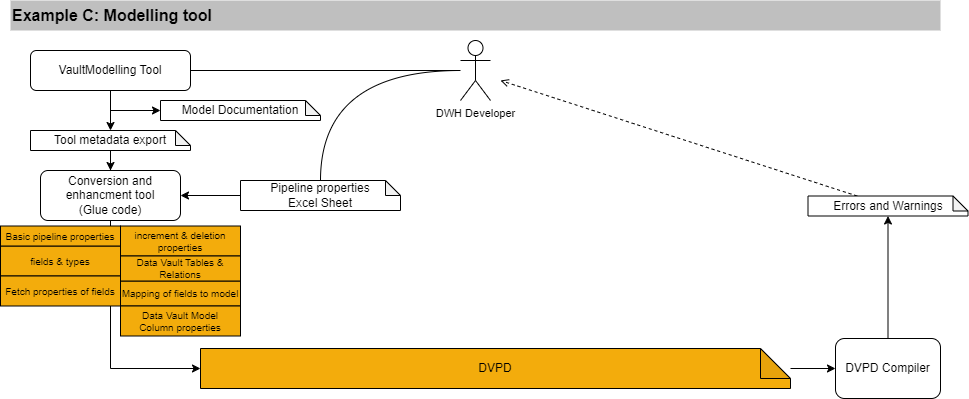

The diagram above was exported from draw.io. Its source (the exported page's mxGraphModel, read from the mxfile embedded in the PNG):
<mxGraphModel dx="1434" dy="844" grid="1" gridSize="10" guides="1" tooltips="1" connect="1" arrows="1" fold="1" page="1" pageScale="1" pageWidth="1169" pageHeight="1654" math="0" shadow="0">
  <root>
    <mxCell id="0" />
    <mxCell id="1" parent="0" />
    <mxCell id="SHAmAD_ecb-zwq3bcNpp-32" value="Example C: Modelling tool" style="rounded=0;whiteSpace=wrap;html=1;strokeColor=none;fillColor=#BFBFBF;fontStyle=1;align=left;fontSize=16;" parent="1" vertex="1">
      <mxGeometry x="50" y="40" width="930" height="30" as="geometry" />
    </mxCell>
    <mxCell id="SHAmAD_ecb-zwq3bcNpp-67" style="edgeStyle=orthogonalEdgeStyle;shape=connector;rounded=0;orthogonalLoop=1;jettySize=auto;html=1;labelBackgroundColor=default;strokeColor=default;fontFamily=Helvetica;fontSize=11;fontColor=default;endArrow=classic;" parent="1" source="SHAmAD_ecb-zwq3bcNpp-35" target="SHAmAD_ecb-zwq3bcNpp-65" edge="1">
      <mxGeometry relative="1" as="geometry" />
    </mxCell>
    <mxCell id="SHAmAD_ecb-zwq3bcNpp-81" style="edgeStyle=orthogonalEdgeStyle;shape=connector;rounded=0;orthogonalLoop=1;jettySize=auto;html=1;entryX=0;entryY=0.5;entryDx=0;entryDy=0;entryPerimeter=0;labelBackgroundColor=default;strokeColor=default;fontFamily=Helvetica;fontSize=11;fontColor=default;endArrow=classic;" parent="1" source="SHAmAD_ecb-zwq3bcNpp-35" target="SHAmAD_ecb-zwq3bcNpp-79" edge="1">
      <mxGeometry relative="1" as="geometry" />
    </mxCell>
    <mxCell id="SHAmAD_ecb-zwq3bcNpp-35" value="VaultModelling Tool" style="rounded=1;whiteSpace=wrap;html=1;" parent="1" vertex="1">
      <mxGeometry x="70" y="90" width="160" height="40" as="geometry" />
    </mxCell>
    <mxCell id="SHAmAD_ecb-zwq3bcNpp-39" style="edgeStyle=orthogonalEdgeStyle;shape=connector;rounded=0;orthogonalLoop=1;jettySize=auto;html=1;labelBackgroundColor=default;strokeColor=default;fontFamily=Helvetica;fontSize=11;fontColor=default;endArrow=classic;" parent="1" source="SHAmAD_ecb-zwq3bcNpp-41" target="SHAmAD_ecb-zwq3bcNpp-52" edge="1">
      <mxGeometry relative="1" as="geometry" />
    </mxCell>
    <mxCell id="SHAmAD_ecb-zwq3bcNpp-41" value="DVPD" style="shape=note;whiteSpace=wrap;html=1;backgroundOutline=1;darkOpacity=0.05;fillColor=#F3AC0C;gradientColor=none;" parent="1" vertex="1">
      <mxGeometry x="240" y="388" width="590" height="40" as="geometry" />
    </mxCell>
    <mxCell id="SHAmAD_ecb-zwq3bcNpp-72" style="edgeStyle=orthogonalEdgeStyle;shape=connector;rounded=0;orthogonalLoop=1;jettySize=auto;html=1;entryX=0;entryY=0.5;entryDx=0;entryDy=0;entryPerimeter=0;labelBackgroundColor=default;strokeColor=default;fontFamily=Helvetica;fontSize=11;fontColor=default;endArrow=classic;" parent="1" source="SHAmAD_ecb-zwq3bcNpp-43" target="SHAmAD_ecb-zwq3bcNpp-41" edge="1">
      <mxGeometry relative="1" as="geometry">
        <Array as="points">
          <mxPoint x="150" y="408" />
        </Array>
      </mxGeometry>
    </mxCell>
    <mxCell id="SHAmAD_ecb-zwq3bcNpp-43" value="Conversion and enhancment tool &lt;br&gt;(Glue code)" style="rounded=1;whiteSpace=wrap;html=1;" parent="1" vertex="1">
      <mxGeometry x="80" y="210" width="140" height="50" as="geometry" />
    </mxCell>
    <mxCell id="SHAmAD_ecb-zwq3bcNpp-70" style="edgeStyle=orthogonalEdgeStyle;shape=connector;rounded=0;orthogonalLoop=1;jettySize=auto;html=1;entryX=1;entryY=0.5;entryDx=0;entryDy=0;labelBackgroundColor=default;strokeColor=default;fontFamily=Helvetica;fontSize=11;fontColor=default;endArrow=classic;" parent="1" source="SHAmAD_ecb-zwq3bcNpp-45" target="SHAmAD_ecb-zwq3bcNpp-43" edge="1">
      <mxGeometry relative="1" as="geometry" />
    </mxCell>
    <mxCell id="SHAmAD_ecb-zwq3bcNpp-45" value="Pipeline properties&lt;br&gt;Excel Sheet" style="shape=note;whiteSpace=wrap;html=1;backgroundOutline=1;darkOpacity=0.05;size=15;" parent="1" vertex="1">
      <mxGeometry x="280" y="220" width="160" height="30" as="geometry" />
    </mxCell>
    <mxCell id="SHAmAD_ecb-zwq3bcNpp-46" value="increment &amp;amp; deletion properties" style="rounded=0;whiteSpace=wrap;html=1;fillColor=#F3AC0C;gradientColor=none;fontSize=10;" parent="1" vertex="1">
      <mxGeometry x="160" y="265.5" width="120" height="30" as="geometry" />
    </mxCell>
    <mxCell id="SHAmAD_ecb-zwq3bcNpp-47" value="fields &amp;amp; types" style="rounded=0;whiteSpace=wrap;html=1;fillColor=#F3AC0C;gradientColor=none;fontSize=10;" parent="1" vertex="1">
      <mxGeometry x="40" y="285.5" width="120" height="30" as="geometry" />
    </mxCell>
    <mxCell id="SHAmAD_ecb-zwq3bcNpp-48" value="Mapping of fields to model" style="rounded=0;whiteSpace=wrap;html=1;fillColor=#F3AC0C;gradientColor=none;fontSize=10;" parent="1" vertex="1">
      <mxGeometry x="160" y="320.5" width="120" height="25" as="geometry" />
    </mxCell>
    <mxCell id="SHAmAD_ecb-zwq3bcNpp-49" value="Data Vault&amp;nbsp;Tables &amp;amp; Relations" style="rounded=0;whiteSpace=wrap;html=1;fillColor=#F3AC0C;gradientColor=none;fontSize=10;" parent="1" vertex="1">
      <mxGeometry x="160" y="295.5" width="120" height="25" as="geometry" />
    </mxCell>
    <mxCell id="SHAmAD_ecb-zwq3bcNpp-50" value="Fetch properties of fields" style="rounded=0;whiteSpace=wrap;html=1;fillColor=#F3AC0C;gradientColor=none;fontSize=10;" parent="1" vertex="1">
      <mxGeometry x="40" y="315.5" width="120" height="30" as="geometry" />
    </mxCell>
    <mxCell id="SHAmAD_ecb-zwq3bcNpp-51" style="edgeStyle=orthogonalEdgeStyle;shape=connector;rounded=0;orthogonalLoop=1;jettySize=auto;html=1;entryX=0.5;entryY=1;entryDx=0;entryDy=0;entryPerimeter=0;labelBackgroundColor=default;strokeColor=default;fontFamily=Helvetica;fontSize=11;fontColor=default;endArrow=classic;" parent="1" source="SHAmAD_ecb-zwq3bcNpp-52" target="SHAmAD_ecb-zwq3bcNpp-54" edge="1">
      <mxGeometry relative="1" as="geometry" />
    </mxCell>
    <mxCell id="SHAmAD_ecb-zwq3bcNpp-52" value="DVPD Compiler" style="rounded=1;whiteSpace=wrap;html=1;" parent="1" vertex="1">
      <mxGeometry x="875" y="378" width="105" height="60" as="geometry" />
    </mxCell>
    <mxCell id="SHAmAD_ecb-zwq3bcNpp-53" style="shape=connector;rounded=0;orthogonalLoop=1;jettySize=auto;html=1;labelBackgroundColor=default;strokeColor=default;fontFamily=Helvetica;fontSize=11;fontColor=default;endArrow=open;dashed=1;endFill=0;" parent="1" source="SHAmAD_ecb-zwq3bcNpp-54" edge="1">
      <mxGeometry relative="1" as="geometry">
        <mxPoint x="540" y="120" as="targetPoint" />
      </mxGeometry>
    </mxCell>
    <mxCell id="SHAmAD_ecb-zwq3bcNpp-54" value="Errors and Warnings" style="shape=note;whiteSpace=wrap;html=1;backgroundOutline=1;darkOpacity=0.05;size=15;" parent="1" vertex="1">
      <mxGeometry x="847.5" y="235.5" width="160" height="20" as="geometry" />
    </mxCell>
    <mxCell id="SHAmAD_ecb-zwq3bcNpp-73" style="edgeStyle=orthogonalEdgeStyle;shape=connector;curved=1;rounded=1;orthogonalLoop=1;jettySize=auto;html=1;entryX=0.5;entryY=0;entryDx=0;entryDy=0;entryPerimeter=0;labelBackgroundColor=default;strokeColor=default;fontFamily=Helvetica;fontSize=11;fontColor=default;endArrow=none;endFill=0;" parent="1" source="SHAmAD_ecb-zwq3bcNpp-58" target="SHAmAD_ecb-zwq3bcNpp-45" edge="1">
      <mxGeometry relative="1" as="geometry" />
    </mxCell>
    <mxCell id="SHAmAD_ecb-zwq3bcNpp-74" style="edgeStyle=orthogonalEdgeStyle;shape=connector;curved=1;rounded=1;orthogonalLoop=1;jettySize=auto;html=1;entryX=1;entryY=0.5;entryDx=0;entryDy=0;labelBackgroundColor=default;strokeColor=default;fontFamily=Helvetica;fontSize=11;fontColor=default;endArrow=none;endFill=0;" parent="1" source="SHAmAD_ecb-zwq3bcNpp-58" target="SHAmAD_ecb-zwq3bcNpp-35" edge="1">
      <mxGeometry relative="1" as="geometry" />
    </mxCell>
    <mxCell id="SHAmAD_ecb-zwq3bcNpp-58" value="DWH Developer" style="shape=umlActor;verticalLabelPosition=bottom;verticalAlign=top;html=1;outlineConnect=0;fontFamily=Helvetica;fontSize=11;fontColor=default;" parent="1" vertex="1">
      <mxGeometry x="500" y="80" width="30" height="60" as="geometry" />
    </mxCell>
    <mxCell id="SHAmAD_ecb-zwq3bcNpp-71" style="edgeStyle=orthogonalEdgeStyle;shape=connector;rounded=0;orthogonalLoop=1;jettySize=auto;html=1;labelBackgroundColor=default;strokeColor=default;fontFamily=Helvetica;fontSize=11;fontColor=default;endArrow=classic;" parent="1" source="SHAmAD_ecb-zwq3bcNpp-65" target="SHAmAD_ecb-zwq3bcNpp-43" edge="1">
      <mxGeometry relative="1" as="geometry" />
    </mxCell>
    <mxCell id="SHAmAD_ecb-zwq3bcNpp-65" value="Tool metadata export" style="shape=note;whiteSpace=wrap;html=1;backgroundOutline=1;darkOpacity=0.05;size=15;" parent="1" vertex="1">
      <mxGeometry x="70" y="170" width="160" height="20" as="geometry" />
    </mxCell>
    <mxCell id="SHAmAD_ecb-zwq3bcNpp-37" value="Basic pipeline properties" style="rounded=0;whiteSpace=wrap;html=1;fillColor=#F3AC0C;gradientColor=none;fontSize=10;" parent="1" vertex="1">
      <mxGeometry x="40" y="265.5" width="120" height="20" as="geometry" />
    </mxCell>
    <mxCell id="SHAmAD_ecb-zwq3bcNpp-79" value="Model Documentation" style="shape=note;whiteSpace=wrap;html=1;backgroundOutline=1;darkOpacity=0.05;size=15;" parent="1" vertex="1">
      <mxGeometry x="200" y="140" width="160" height="20" as="geometry" />
    </mxCell>
    <mxCell id="SHAmAD_ecb-zwq3bcNpp-84" value="Data Vault Model&lt;br style=&quot;font-size: 10px;&quot;&gt;Column properties" style="rounded=0;whiteSpace=wrap;html=1;fillColor=#F3AC0C;gradientColor=none;fontSize=10;" parent="1" vertex="1">
      <mxGeometry x="160" y="345.5" width="120" height="30" as="geometry" />
    </mxCell>
  </root>
</mxGraphModel>